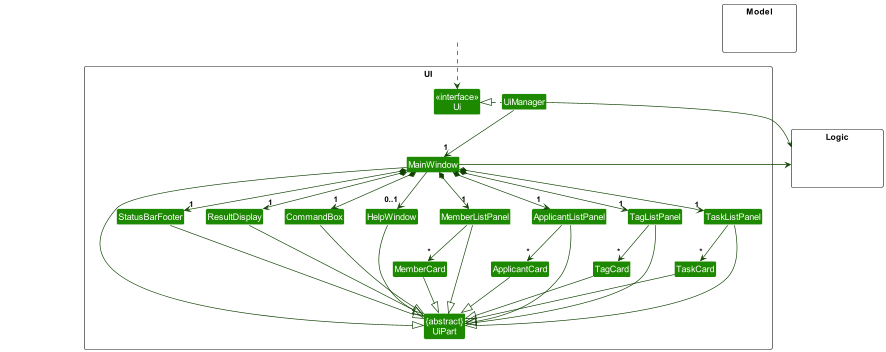

The diagram above was rendered by PlantUML. Its source (embedded in the PNG):
@startuml
!include style.puml
skinparam arrowThickness 1.1
skinparam arrowColor UI_COLOR_T4
skinparam classBackgroundColor UI_COLOR

package UI <<Rectangle>>{
Class "<<interface>>\nUi" as Ui
Class "{abstract}\nUiPart" as UiPart
Class UiManager
Class MainWindow
Class HelpWindow
Class ResultDisplay
Class MemberListPanel
Class ApplicantListPanel
Class TagListPanel
Class TaskListPanel
Class MemberCard
Class ApplicantCard
Class TagCard
Class TaskCard
Class StatusBarFooter
Class CommandBox
}

package Model <<Rectangle>> {
Class HiddenModel #FFFFFF
}

package Logic <<Rectangle>> {
Class HiddenLogic #FFFFFF
}

Class HiddenOutside #FFFFFF
HiddenOutside ..> Ui

UiManager .left.|> Ui
UiManager -down-> "1" MainWindow
MainWindow *-down->  "1" CommandBox
MainWindow *-down-> "1" ResultDisplay
MainWindow *-down-> "1" MemberListPanel
MainWindow *-down-> "1" ApplicantListPanel
MainWindow *-down-> "1" TagListPanel
MainWindow *-down-> "1" TaskListPanel
MainWindow *-down-> "1" StatusBarFooter
MainWindow --> "0..1" HelpWindow

MemberListPanel -down-> "*" MemberCard
ApplicantListPanel -down-> "*" ApplicantCard
TagListPanel -down-> "*" TagCard
TaskListPanel -down-> "*" TaskCard

MainWindow -left-|> UiPart

ResultDisplay --|> UiPart
CommandBox --|> UiPart
MemberListPanel --|> UiPart
ApplicantListPanel --|> UiPart
TagListPanel --|> UiPart
TaskListPanel --|> UiPart
MemberCard --|> UiPart
ApplicantCard --|> UiPart
TagCard --|> UiPart
TaskCard --|> UiPart
StatusBarFooter --|> UiPart
HelpWindow --|> UiPart

UiManager -right-> Logic
MainWindow -left-> Logic
HelpWindow -[hidden]left- CommandBox
CommandBox -[hidden]left- ResultDisplay
ResultDisplay -[hidden]left- StatusBarFooter

MainWindow -[hidden]-|> UiPart
@enduml